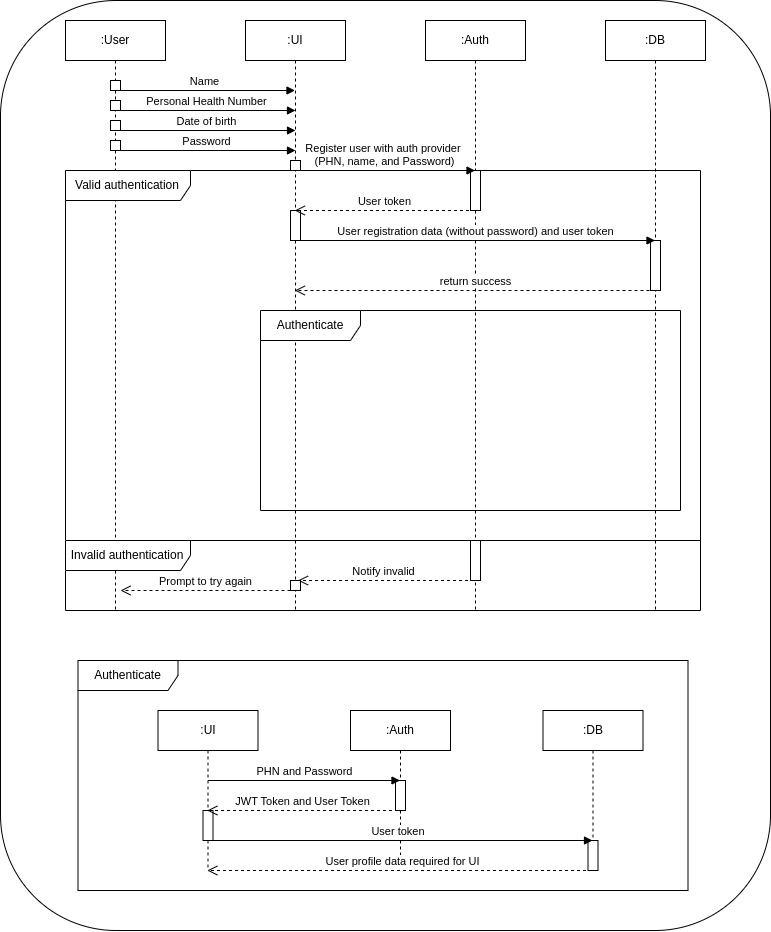

The diagram above was exported from draw.io. Its source (the exported page's mxGraphModel, read from the mxfile embedded in the PNG):
<mxGraphModel dx="1687" dy="899" grid="1" gridSize="10" guides="1" tooltips="1" connect="1" arrows="1" fold="1" page="1" pageScale="1" pageWidth="850" pageHeight="1100" background="#ffffff" math="0" shadow="0">
  <root>
    <mxCell id="0" />
    <mxCell id="1" parent="0" />
    <mxCell id="X-sE2YKvpPah100xSrJD-49" value="" style="rounded=1;whiteSpace=wrap;html=1;" vertex="1" parent="1">
      <mxGeometry x="40" y="85" width="770" height="930" as="geometry" />
    </mxCell>
    <mxCell id="aM9ryv3xv72pqoxQDRHE-1" value=":User" style="shape=umlLifeline;perimeter=lifelinePerimeter;whiteSpace=wrap;html=1;container=0;dropTarget=0;collapsible=0;recursiveResize=0;outlineConnect=0;portConstraint=eastwest;newEdgeStyle={&quot;edgeStyle&quot;:&quot;elbowEdgeStyle&quot;,&quot;elbow&quot;:&quot;vertical&quot;,&quot;curved&quot;:0,&quot;rounded&quot;:0};" parent="1" vertex="1">
      <mxGeometry x="105" y="105" width="100" height="590" as="geometry" />
    </mxCell>
    <mxCell id="X-sE2YKvpPah100xSrJD-4" value="" style="html=1;points=[[0,0,0,0,5],[0,1,0,0,-5],[1,0,0,0,5],[1,1,0,0,-5]];perimeter=orthogonalPerimeter;outlineConnect=0;targetShapes=umlLifeline;portConstraint=eastwest;newEdgeStyle={&quot;curved&quot;:0,&quot;rounded&quot;:0};" vertex="1" parent="aM9ryv3xv72pqoxQDRHE-1">
      <mxGeometry x="45" y="60" width="10" height="10" as="geometry" />
    </mxCell>
    <mxCell id="X-sE2YKvpPah100xSrJD-9" value="" style="html=1;points=[[0,0,0,0,5],[0,1,0,0,-5],[1,0,0,0,5],[1,1,0,0,-5]];perimeter=orthogonalPerimeter;outlineConnect=0;targetShapes=umlLifeline;portConstraint=eastwest;newEdgeStyle={&quot;curved&quot;:0,&quot;rounded&quot;:0};" vertex="1" parent="aM9ryv3xv72pqoxQDRHE-1">
      <mxGeometry x="45" y="80" width="10" height="10" as="geometry" />
    </mxCell>
    <mxCell id="X-sE2YKvpPah100xSrJD-10" value="Personal Health Number" style="html=1;verticalAlign=bottom;endArrow=block;curved=0;rounded=0;" edge="1" parent="aM9ryv3xv72pqoxQDRHE-1">
      <mxGeometry width="80" relative="1" as="geometry">
        <mxPoint x="50" y="90" as="sourcePoint" />
        <mxPoint x="230" y="90" as="targetPoint" />
      </mxGeometry>
    </mxCell>
    <mxCell id="X-sE2YKvpPah100xSrJD-11" value="" style="html=1;points=[[0,0,0,0,5],[0,1,0,0,-5],[1,0,0,0,5],[1,1,0,0,-5]];perimeter=orthogonalPerimeter;outlineConnect=0;targetShapes=umlLifeline;portConstraint=eastwest;newEdgeStyle={&quot;curved&quot;:0,&quot;rounded&quot;:0};" vertex="1" parent="aM9ryv3xv72pqoxQDRHE-1">
      <mxGeometry x="45" y="100" width="10" height="10" as="geometry" />
    </mxCell>
    <mxCell id="X-sE2YKvpPah100xSrJD-12" value="Date of birth" style="html=1;verticalAlign=bottom;endArrow=block;curved=0;rounded=0;" edge="1" parent="aM9ryv3xv72pqoxQDRHE-1">
      <mxGeometry width="80" relative="1" as="geometry">
        <mxPoint x="50" y="110" as="sourcePoint" />
        <mxPoint x="230" y="110" as="targetPoint" />
      </mxGeometry>
    </mxCell>
    <mxCell id="X-sE2YKvpPah100xSrJD-13" value="" style="html=1;points=[[0,0,0,0,5],[0,1,0,0,-5],[1,0,0,0,5],[1,1,0,0,-5]];perimeter=orthogonalPerimeter;outlineConnect=0;targetShapes=umlLifeline;portConstraint=eastwest;newEdgeStyle={&quot;curved&quot;:0,&quot;rounded&quot;:0};" vertex="1" parent="aM9ryv3xv72pqoxQDRHE-1">
      <mxGeometry x="45" y="120" width="10" height="10" as="geometry" />
    </mxCell>
    <mxCell id="X-sE2YKvpPah100xSrJD-14" value="Password" style="html=1;verticalAlign=bottom;endArrow=block;curved=0;rounded=0;" edge="1" parent="aM9ryv3xv72pqoxQDRHE-1">
      <mxGeometry width="80" relative="1" as="geometry">
        <mxPoint x="50" y="130" as="sourcePoint" />
        <mxPoint x="230" y="130" as="targetPoint" />
      </mxGeometry>
    </mxCell>
    <mxCell id="aM9ryv3xv72pqoxQDRHE-5" value=":UI" style="shape=umlLifeline;perimeter=lifelinePerimeter;whiteSpace=wrap;html=1;container=0;dropTarget=0;collapsible=0;recursiveResize=0;outlineConnect=0;portConstraint=eastwest;newEdgeStyle={&quot;edgeStyle&quot;:&quot;elbowEdgeStyle&quot;,&quot;elbow&quot;:&quot;vertical&quot;,&quot;curved&quot;:0,&quot;rounded&quot;:0};" parent="1" vertex="1">
      <mxGeometry x="285" y="105" width="100" height="590" as="geometry" />
    </mxCell>
    <mxCell id="X-sE2YKvpPah100xSrJD-15" value="" style="html=1;points=[[0,0,0,0,5],[0,1,0,0,-5],[1,0,0,0,5],[1,1,0,0,-5]];perimeter=orthogonalPerimeter;outlineConnect=0;targetShapes=umlLifeline;portConstraint=eastwest;newEdgeStyle={&quot;curved&quot;:0,&quot;rounded&quot;:0};" vertex="1" parent="aM9ryv3xv72pqoxQDRHE-5">
      <mxGeometry x="45" y="140" width="10" height="10" as="geometry" />
    </mxCell>
    <mxCell id="X-sE2YKvpPah100xSrJD-20" value="" style="html=1;points=[[0,0,0,0,5],[0,1,0,0,-5],[1,0,0,0,5],[1,1,0,0,-5]];perimeter=orthogonalPerimeter;outlineConnect=0;targetShapes=umlLifeline;portConstraint=eastwest;newEdgeStyle={&quot;curved&quot;:0,&quot;rounded&quot;:0};" vertex="1" parent="aM9ryv3xv72pqoxQDRHE-5">
      <mxGeometry x="45" y="190" width="10" height="30" as="geometry" />
    </mxCell>
    <mxCell id="X-sE2YKvpPah100xSrJD-1" value=":Auth" style="shape=umlLifeline;perimeter=lifelinePerimeter;whiteSpace=wrap;html=1;container=0;dropTarget=0;collapsible=0;recursiveResize=0;outlineConnect=0;portConstraint=eastwest;newEdgeStyle={&quot;edgeStyle&quot;:&quot;elbowEdgeStyle&quot;,&quot;elbow&quot;:&quot;vertical&quot;,&quot;curved&quot;:0,&quot;rounded&quot;:0};" vertex="1" parent="1">
      <mxGeometry x="465" y="105" width="100" height="590" as="geometry" />
    </mxCell>
    <mxCell id="X-sE2YKvpPah100xSrJD-17" value="" style="html=1;points=[[0,0,0,0,5],[0,1,0,0,-5],[1,0,0,0,5],[1,1,0,0,-5]];perimeter=orthogonalPerimeter;outlineConnect=0;targetShapes=umlLifeline;portConstraint=eastwest;newEdgeStyle={&quot;curved&quot;:0,&quot;rounded&quot;:0};" vertex="1" parent="X-sE2YKvpPah100xSrJD-1">
      <mxGeometry x="45" y="150" width="10" height="40" as="geometry" />
    </mxCell>
    <mxCell id="X-sE2YKvpPah100xSrJD-2" value=":DB" style="shape=umlLifeline;perimeter=lifelinePerimeter;whiteSpace=wrap;html=1;container=0;dropTarget=0;collapsible=0;recursiveResize=0;outlineConnect=0;portConstraint=eastwest;newEdgeStyle={&quot;edgeStyle&quot;:&quot;elbowEdgeStyle&quot;,&quot;elbow&quot;:&quot;vertical&quot;,&quot;curved&quot;:0,&quot;rounded&quot;:0};" vertex="1" parent="1">
      <mxGeometry x="645" y="105" width="100" height="590" as="geometry" />
    </mxCell>
    <mxCell id="X-sE2YKvpPah100xSrJD-22" value="" style="html=1;points=[[0,0,0,0,5],[0,1,0,0,-5],[1,0,0,0,5],[1,1,0,0,-5]];perimeter=orthogonalPerimeter;outlineConnect=0;targetShapes=umlLifeline;portConstraint=eastwest;newEdgeStyle={&quot;curved&quot;:0,&quot;rounded&quot;:0};" vertex="1" parent="X-sE2YKvpPah100xSrJD-2">
      <mxGeometry x="45" y="220" width="10" height="50" as="geometry" />
    </mxCell>
    <mxCell id="X-sE2YKvpPah100xSrJD-8" value="Name" style="html=1;verticalAlign=bottom;endArrow=block;curved=0;rounded=0;" edge="1" parent="1" target="aM9ryv3xv72pqoxQDRHE-5">
      <mxGeometry width="80" relative="1" as="geometry">
        <mxPoint x="155" y="175" as="sourcePoint" />
        <mxPoint x="235" y="175" as="targetPoint" />
      </mxGeometry>
    </mxCell>
    <mxCell id="X-sE2YKvpPah100xSrJD-16" value="Register user with auth provider&amp;nbsp;&lt;br&gt;(PHN, name, and Password)" style="html=1;verticalAlign=bottom;endArrow=block;curved=0;rounded=0;" edge="1" parent="1" target="X-sE2YKvpPah100xSrJD-1">
      <mxGeometry width="80" relative="1" as="geometry">
        <mxPoint x="335" y="255" as="sourcePoint" />
        <mxPoint x="415" y="255" as="targetPoint" />
      </mxGeometry>
    </mxCell>
    <mxCell id="X-sE2YKvpPah100xSrJD-19" value="User token" style="html=1;verticalAlign=bottom;endArrow=open;dashed=1;endSize=8;curved=0;rounded=0;" edge="1" parent="1" target="aM9ryv3xv72pqoxQDRHE-5">
      <mxGeometry relative="1" as="geometry">
        <mxPoint x="514.5" y="295" as="sourcePoint" />
        <mxPoint x="405" y="295" as="targetPoint" />
      </mxGeometry>
    </mxCell>
    <mxCell id="X-sE2YKvpPah100xSrJD-21" value="User registration data (without password) and user token" style="html=1;verticalAlign=bottom;endArrow=block;curved=0;rounded=0;" edge="1" parent="1" target="X-sE2YKvpPah100xSrJD-2">
      <mxGeometry width="80" relative="1" as="geometry">
        <mxPoint x="335" y="325" as="sourcePoint" />
        <mxPoint x="415" y="325" as="targetPoint" />
      </mxGeometry>
    </mxCell>
    <mxCell id="X-sE2YKvpPah100xSrJD-24" value="return success" style="html=1;verticalAlign=bottom;endArrow=open;dashed=1;endSize=8;curved=0;rounded=0;" edge="1" parent="1" target="aM9ryv3xv72pqoxQDRHE-5">
      <mxGeometry relative="1" as="geometry">
        <mxPoint x="695" y="375" as="sourcePoint" />
        <mxPoint x="615" y="375" as="targetPoint" />
      </mxGeometry>
    </mxCell>
    <mxCell id="X-sE2YKvpPah100xSrJD-26" value="Authenticate" style="shape=umlFrame;whiteSpace=wrap;html=1;pointerEvents=0;width=100;height=30;" vertex="1" parent="1">
      <mxGeometry x="117.5" y="745" width="610" height="230" as="geometry" />
    </mxCell>
    <mxCell id="X-sE2YKvpPah100xSrJD-27" value=":UI" style="shape=umlLifeline;perimeter=lifelinePerimeter;whiteSpace=wrap;html=1;container=0;dropTarget=0;collapsible=0;recursiveResize=0;outlineConnect=0;portConstraint=eastwest;newEdgeStyle={&quot;edgeStyle&quot;:&quot;elbowEdgeStyle&quot;,&quot;elbow&quot;:&quot;vertical&quot;,&quot;curved&quot;:0,&quot;rounded&quot;:0};" vertex="1" parent="1">
      <mxGeometry x="197.5" y="795" width="100" height="160" as="geometry" />
    </mxCell>
    <mxCell id="X-sE2YKvpPah100xSrJD-45" value="" style="html=1;points=[[0,0,0,0,5],[0,1,0,0,-5],[1,0,0,0,5],[1,1,0,0,-5]];perimeter=orthogonalPerimeter;outlineConnect=0;targetShapes=umlLifeline;portConstraint=eastwest;newEdgeStyle={&quot;curved&quot;:0,&quot;rounded&quot;:0};" vertex="1" parent="X-sE2YKvpPah100xSrJD-27">
      <mxGeometry x="45" y="100" width="10" height="30" as="geometry" />
    </mxCell>
    <mxCell id="X-sE2YKvpPah100xSrJD-30" value=":Auth" style="shape=umlLifeline;perimeter=lifelinePerimeter;whiteSpace=wrap;html=1;container=0;dropTarget=0;collapsible=0;recursiveResize=0;outlineConnect=0;portConstraint=eastwest;newEdgeStyle={&quot;edgeStyle&quot;:&quot;elbowEdgeStyle&quot;,&quot;elbow&quot;:&quot;vertical&quot;,&quot;curved&quot;:0,&quot;rounded&quot;:0};" vertex="1" parent="1">
      <mxGeometry x="390" y="795" width="100" height="150" as="geometry" />
    </mxCell>
    <mxCell id="X-sE2YKvpPah100xSrJD-42" value="" style="html=1;points=[[0,0,0,0,5],[0,1,0,0,-5],[1,0,0,0,5],[1,1,0,0,-5]];perimeter=orthogonalPerimeter;outlineConnect=0;targetShapes=umlLifeline;portConstraint=eastwest;newEdgeStyle={&quot;curved&quot;:0,&quot;rounded&quot;:0};" vertex="1" parent="X-sE2YKvpPah100xSrJD-30">
      <mxGeometry x="45" y="70" width="10" height="30" as="geometry" />
    </mxCell>
    <mxCell id="X-sE2YKvpPah100xSrJD-32" value=":DB" style="shape=umlLifeline;perimeter=lifelinePerimeter;whiteSpace=wrap;html=1;container=0;dropTarget=0;collapsible=0;recursiveResize=0;outlineConnect=0;portConstraint=eastwest;newEdgeStyle={&quot;edgeStyle&quot;:&quot;elbowEdgeStyle&quot;,&quot;elbow&quot;:&quot;vertical&quot;,&quot;curved&quot;:0,&quot;rounded&quot;:0};" vertex="1" parent="1">
      <mxGeometry x="582.5" y="795" width="100" height="160" as="geometry" />
    </mxCell>
    <mxCell id="X-sE2YKvpPah100xSrJD-46" value="" style="html=1;points=[[0,0,0,0,5],[0,1,0,0,-5],[1,0,0,0,5],[1,1,0,0,-5]];perimeter=orthogonalPerimeter;outlineConnect=0;targetShapes=umlLifeline;portConstraint=eastwest;newEdgeStyle={&quot;curved&quot;:0,&quot;rounded&quot;:0};" vertex="1" parent="X-sE2YKvpPah100xSrJD-32">
      <mxGeometry x="45" y="130" width="10" height="30" as="geometry" />
    </mxCell>
    <mxCell id="X-sE2YKvpPah100xSrJD-35" value="Valid authentication" style="shape=umlFrame;whiteSpace=wrap;html=1;pointerEvents=0;width=125;height=30;" vertex="1" parent="1">
      <mxGeometry x="105" y="255" width="635" height="370" as="geometry" />
    </mxCell>
    <mxCell id="X-sE2YKvpPah100xSrJD-36" value="Invalid authentication" style="shape=umlFrame;whiteSpace=wrap;html=1;pointerEvents=0;width=125;height=30;" vertex="1" parent="1">
      <mxGeometry x="105" y="625" width="635" height="70" as="geometry" />
    </mxCell>
    <mxCell id="X-sE2YKvpPah100xSrJD-37" value="" style="html=1;points=[[0,0,0,0,5],[0,1,0,0,-5],[1,0,0,0,5],[1,1,0,0,-5]];perimeter=orthogonalPerimeter;outlineConnect=0;targetShapes=umlLifeline;portConstraint=eastwest;newEdgeStyle={&quot;curved&quot;:0,&quot;rounded&quot;:0};" vertex="1" parent="1">
      <mxGeometry x="510" y="625" width="10" height="40" as="geometry" />
    </mxCell>
    <mxCell id="X-sE2YKvpPah100xSrJD-38" value="Notify invalid" style="html=1;verticalAlign=bottom;endArrow=open;dashed=1;endSize=8;curved=0;rounded=0;" edge="1" parent="1">
      <mxGeometry relative="1" as="geometry">
        <mxPoint x="507.5" y="665" as="sourcePoint" />
        <mxPoint x="337.5" y="665" as="targetPoint" />
      </mxGeometry>
    </mxCell>
    <mxCell id="X-sE2YKvpPah100xSrJD-39" value="" style="html=1;points=[[0,0,0,0,5],[0,1,0,0,-5],[1,0,0,0,5],[1,1,0,0,-5]];perimeter=orthogonalPerimeter;outlineConnect=0;targetShapes=umlLifeline;portConstraint=eastwest;newEdgeStyle={&quot;curved&quot;:0,&quot;rounded&quot;:0};" vertex="1" parent="1">
      <mxGeometry x="330" y="665" width="10" height="10" as="geometry" />
    </mxCell>
    <mxCell id="X-sE2YKvpPah100xSrJD-40" value="Prompt to try again" style="html=1;verticalAlign=bottom;endArrow=open;dashed=1;endSize=8;curved=0;rounded=0;" edge="1" parent="1">
      <mxGeometry relative="1" as="geometry">
        <mxPoint x="330" y="675" as="sourcePoint" />
        <mxPoint x="160" y="675" as="targetPoint" />
      </mxGeometry>
    </mxCell>
    <mxCell id="X-sE2YKvpPah100xSrJD-41" value="PHN and Password" style="html=1;verticalAlign=bottom;endArrow=block;curved=0;rounded=0;" edge="1" parent="1" target="X-sE2YKvpPah100xSrJD-30">
      <mxGeometry width="80" relative="1" as="geometry">
        <mxPoint x="247.5" y="865" as="sourcePoint" />
        <mxPoint x="327.5" y="865" as="targetPoint" />
      </mxGeometry>
    </mxCell>
    <mxCell id="X-sE2YKvpPah100xSrJD-43" value="JWT Token and User Token" style="html=1;verticalAlign=bottom;endArrow=open;dashed=1;endSize=8;curved=0;rounded=0;" edge="1" parent="1" target="X-sE2YKvpPah100xSrJD-27">
      <mxGeometry relative="1" as="geometry">
        <mxPoint x="437.5" y="895" as="sourcePoint" />
        <mxPoint x="357.5" y="895" as="targetPoint" />
      </mxGeometry>
    </mxCell>
    <mxCell id="X-sE2YKvpPah100xSrJD-44" value="User token&amp;nbsp;" style="html=1;verticalAlign=bottom;endArrow=block;curved=0;rounded=0;" edge="1" parent="1" target="X-sE2YKvpPah100xSrJD-32">
      <mxGeometry width="80" relative="1" as="geometry">
        <mxPoint x="247.5" y="925" as="sourcePoint" />
        <mxPoint x="327.5" y="925" as="targetPoint" />
      </mxGeometry>
    </mxCell>
    <mxCell id="X-sE2YKvpPah100xSrJD-47" value="User profile data required for UI" style="html=1;verticalAlign=bottom;endArrow=open;dashed=1;endSize=8;curved=0;rounded=0;" edge="1" parent="1" target="X-sE2YKvpPah100xSrJD-27">
      <mxGeometry relative="1" as="geometry">
        <mxPoint x="637.5" y="955" as="sourcePoint" />
        <mxPoint x="557.5" y="955" as="targetPoint" />
      </mxGeometry>
    </mxCell>
    <mxCell id="X-sE2YKvpPah100xSrJD-48" value="Authenticate" style="shape=umlFrame;whiteSpace=wrap;html=1;pointerEvents=0;width=100;height=30;" vertex="1" parent="1">
      <mxGeometry x="300" y="395" width="420" height="200" as="geometry" />
    </mxCell>
  </root>
</mxGraphModel>